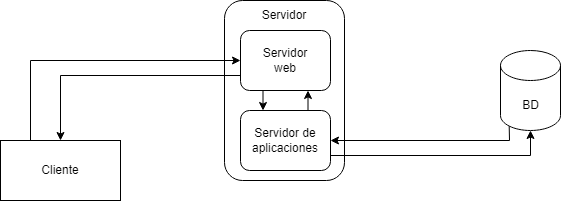

The diagram above was exported from draw.io. Its source (the exported page's mxGraphModel, read from the mxfile embedded in the PNG):
<mxGraphModel dx="1393" dy="766" grid="1" gridSize="10" guides="1" tooltips="1" connect="1" arrows="1" fold="1" page="1" pageScale="1" pageWidth="827" pageHeight="1169" math="0" shadow="0">
  <root>
    <mxCell id="0" />
    <mxCell id="1" parent="0" />
    <mxCell id="n3qJOOwO7KhLdfcMpmek-5" value="" style="shape=cylinder3;whiteSpace=wrap;html=1;boundedLbl=1;backgroundOutline=1;size=15;" vertex="1" parent="1">
      <mxGeometry x="630" y="260" width="60" height="80" as="geometry" />
    </mxCell>
    <mxCell id="n3qJOOwO7KhLdfcMpmek-6" value="BD" style="text;html=1;align=center;verticalAlign=middle;resizable=0;points=[];autosize=1;strokeColor=none;fillColor=none;" vertex="1" parent="1">
      <mxGeometry x="640" y="300" width="40" height="30" as="geometry" />
    </mxCell>
    <mxCell id="n3qJOOwO7KhLdfcMpmek-8" value="Cliente" style="rounded=0;whiteSpace=wrap;html=1;" vertex="1" parent="1">
      <mxGeometry x="130" y="350" width="120" height="60" as="geometry" />
    </mxCell>
    <mxCell id="n3qJOOwO7KhLdfcMpmek-9" value="" style="rounded=1;whiteSpace=wrap;html=1;" vertex="1" parent="1">
      <mxGeometry x="354" y="210" width="120" height="180" as="geometry" />
    </mxCell>
    <mxCell id="n3qJOOwO7KhLdfcMpmek-11" value="" style="rounded=1;whiteSpace=wrap;html=1;" vertex="1" parent="1">
      <mxGeometry x="370" y="240" width="90" height="60" as="geometry" />
    </mxCell>
    <mxCell id="n3qJOOwO7KhLdfcMpmek-12" value="" style="rounded=1;whiteSpace=wrap;html=1;" vertex="1" parent="1">
      <mxGeometry x="370" y="320" width="90" height="60" as="geometry" />
    </mxCell>
    <mxCell id="n3qJOOwO7KhLdfcMpmek-13" value="Servidor" style="text;html=1;strokeColor=none;fillColor=none;align=center;verticalAlign=middle;whiteSpace=wrap;rounded=0;" vertex="1" parent="1">
      <mxGeometry x="384" y="210" width="60" height="30" as="geometry" />
    </mxCell>
    <mxCell id="n3qJOOwO7KhLdfcMpmek-14" value="Servidor de aplicaciones" style="text;html=1;strokeColor=none;fillColor=none;align=center;verticalAlign=middle;whiteSpace=wrap;rounded=0;" vertex="1" parent="1">
      <mxGeometry x="385" y="335" width="60" height="30" as="geometry" />
    </mxCell>
    <mxCell id="n3qJOOwO7KhLdfcMpmek-15" value="Servidor web" style="text;html=1;strokeColor=none;fillColor=none;align=center;verticalAlign=middle;whiteSpace=wrap;rounded=0;" vertex="1" parent="1">
      <mxGeometry x="385" y="255" width="60" height="30" as="geometry" />
    </mxCell>
    <mxCell id="n3qJOOwO7KhLdfcMpmek-18" value="" style="endArrow=classic;html=1;rounded=0;entryX=0;entryY=0.5;entryDx=0;entryDy=0;exitX=0.25;exitY=0;exitDx=0;exitDy=0;" edge="1" parent="1" source="n3qJOOwO7KhLdfcMpmek-8" target="n3qJOOwO7KhLdfcMpmek-11">
      <mxGeometry width="50" height="50" relative="1" as="geometry">
        <mxPoint x="210" y="270" as="sourcePoint" />
        <mxPoint x="250" y="220" as="targetPoint" />
        <Array as="points">
          <mxPoint x="160" y="270" />
        </Array>
      </mxGeometry>
    </mxCell>
    <mxCell id="n3qJOOwO7KhLdfcMpmek-19" value="" style="endArrow=classic;html=1;rounded=0;exitX=0.25;exitY=1;exitDx=0;exitDy=0;entryX=0.25;entryY=0;entryDx=0;entryDy=0;" edge="1" parent="1" source="n3qJOOwO7KhLdfcMpmek-11" target="n3qJOOwO7KhLdfcMpmek-12">
      <mxGeometry width="50" height="50" relative="1" as="geometry">
        <mxPoint x="390" y="420" as="sourcePoint" />
        <mxPoint x="440" y="370" as="targetPoint" />
      </mxGeometry>
    </mxCell>
    <mxCell id="n3qJOOwO7KhLdfcMpmek-20" value="" style="endArrow=classic;html=1;rounded=0;exitX=1;exitY=0.75;exitDx=0;exitDy=0;entryX=0.5;entryY=1;entryDx=0;entryDy=0;entryPerimeter=0;" edge="1" parent="1" source="n3qJOOwO7KhLdfcMpmek-12" target="n3qJOOwO7KhLdfcMpmek-5">
      <mxGeometry width="50" height="50" relative="1" as="geometry">
        <mxPoint x="480" y="360" as="sourcePoint" />
        <mxPoint x="530" y="310" as="targetPoint" />
        <Array as="points">
          <mxPoint x="660" y="365" />
        </Array>
      </mxGeometry>
    </mxCell>
    <mxCell id="n3qJOOwO7KhLdfcMpmek-21" value="" style="endArrow=classic;html=1;rounded=0;exitX=0.145;exitY=1;exitDx=0;exitDy=-4.35;exitPerimeter=0;entryX=1;entryY=0.5;entryDx=0;entryDy=0;" edge="1" parent="1" source="n3qJOOwO7KhLdfcMpmek-5" target="n3qJOOwO7KhLdfcMpmek-12">
      <mxGeometry width="50" height="50" relative="1" as="geometry">
        <mxPoint x="510" y="310" as="sourcePoint" />
        <mxPoint x="560" y="260" as="targetPoint" />
        <Array as="points">
          <mxPoint x="639" y="350" />
        </Array>
      </mxGeometry>
    </mxCell>
    <mxCell id="n3qJOOwO7KhLdfcMpmek-22" value="" style="endArrow=classic;html=1;rounded=0;exitX=0.75;exitY=0;exitDx=0;exitDy=0;entryX=0.75;entryY=1;entryDx=0;entryDy=0;" edge="1" parent="1" source="n3qJOOwO7KhLdfcMpmek-12" target="n3qJOOwO7KhLdfcMpmek-11">
      <mxGeometry width="50" height="50" relative="1" as="geometry">
        <mxPoint x="480" y="305" as="sourcePoint" />
        <mxPoint x="530" y="255" as="targetPoint" />
      </mxGeometry>
    </mxCell>
    <mxCell id="n3qJOOwO7KhLdfcMpmek-24" value="" style="endArrow=classic;html=1;rounded=0;exitX=0;exitY=0.75;exitDx=0;exitDy=0;entryX=0.5;entryY=0;entryDx=0;entryDy=0;" edge="1" parent="1" source="n3qJOOwO7KhLdfcMpmek-11" target="n3qJOOwO7KhLdfcMpmek-8">
      <mxGeometry width="50" height="50" relative="1" as="geometry">
        <mxPoint x="270" y="360" as="sourcePoint" />
        <mxPoint x="190" y="285" as="targetPoint" />
        <Array as="points">
          <mxPoint x="190" y="285" />
        </Array>
      </mxGeometry>
    </mxCell>
  </root>
</mxGraphModel>